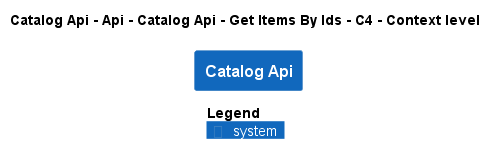

The diagram above was rendered by PlantUML. Its source (embedded in the PNG):
@startuml
!pragma layout smetana
!include ..\..\..\..\..\..\..\..\..\..\..\.c4s\C4_Context.puml

AddElementTag("c4interflow:lifecycle:new", $bgColor=green, $fontColor=#ffffff, $borderColor=green, $shadowing="False")
AddElementTag("c4interflow:lifecycle:changed", $bgColor=orange, $fontColor=#ffffff, $borderColor=orange, $shadowing="False")
AddElementTag("c4interflow:lifecycle:removed", $bgColor=red, $fontColor=#ffffff, $borderColor=red, $shadowing="False")

AddRelTag("c4interflow:lifecycle:new", $textColor=green, $lineColor=green)
AddRelTag("c4interflow:lifecycle:changed", $textColor=orange, $lineColor=orange)
AddRelTag("c4interflow:lifecycle:removed", $textColor=red, $lineColor=red)

SHOW_PERSON_PORTRAIT()
LAYOUT_TOP_DOWN()

skinparam linetype polyline

title Catalog Api - Api - Catalog Api - Get Items By Ids - C4 - Context level

System(dotnet.eShop.Architecture.SoftwareSystems.CatalogApi, "Catalog Api", "")



SHOW_LEGEND()
@enduml